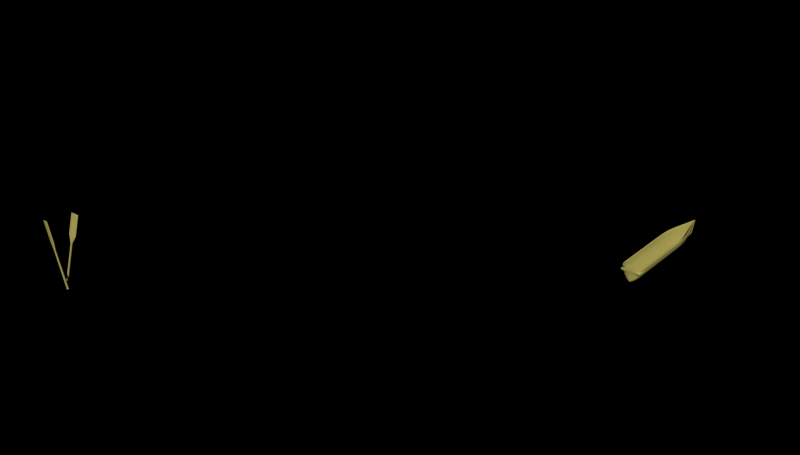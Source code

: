 # Source: Op6d_proa.blend  (saved by Blender 2.76.0; exported with 4.5.12 LTS)
import bpy
from mathutils import Matrix  # noqa: F401  (used for matrix-valued properties, if any)

bpy.ops.wm.read_factory_settings(use_empty=True)
scene = bpy.context.scene
scene.name = 'Scene'

# ---- collections
col_collection_1 = bpy.data.collections.new('Collection 1'); scene.collection.children.link(col_collection_1)

# ---- materials (node trees are filled in below, after node groups)
mat_wood = bpy.data.materials.new('Wood!')
mat_wood.alpha_threshold = 0.0
mat_wood.roughness = 0.5

# ---- material node trees
mat_wood.use_nodes = True; mat_wood.node_tree.nodes.clear()
_N = mat_wood.node_tree.nodes; _L = mat_wood.node_tree.links
n0 = _N.new('ShaderNodeOutputMaterial'); n0.name = 'Material Output'; n0.location = (300, 300)
n1 = _N.new('ShaderNodeBsdfDiffuse'); n1.name = 'Diffuse BSDF'; n1.location = (10, 300)
n1.inputs[0].default_value = (0.4385, 0.384, 0.1046, 1.0)
_L.new(n1.outputs[0], n0.inputs[0])
n0.is_active_output = True

# ---- world
world_world = bpy.data.worlds.new('World'); scene.world = world_world
world_world.use_nodes = True; world_world.node_tree.nodes.clear()
_N = world_world.node_tree.nodes; _L = world_world.node_tree.links
n0 = _N.new('ShaderNodeOutputWorld'); n0.name = 'World Output'; n0.location = (300, 300)
n1 = _N.new('ShaderNodeBackground'); n1.name = 'Background'; n1.location = (10, 300)
n1.inputs[0].default_value = (0.0, 0.0, 0.0, 1.0)
n1.inputs[1].default_value = 0.8
_L.new(n1.outputs[0], n0.inputs[0])
n0.is_active_output = True
world_world.color = (0.05088, 0.05088, 0.05088)
world_world.use_sun_shadow = False
world_world.sun_shadow_jitter_overblur = 0.0
world_world.cycles.sampling_method = 'MANUAL'
world_world.cycles.sample_map_resolution = 256

# ---- meshes
me_cylinder_003 = bpy.data.meshes.new('Cylinder.003')
me_cylinder_003.from_pydata([(5.008e-09, 1.204, -1.012), (-2.054e-07, 3.962, 0.7329), (1.043, 0.6022, -1.012), (0.5333, 1.981, 0.7219), (1.043, -0.6022, -1.012), (0.5333, -1.981, 0.7219), (-1.003e-07, -1.204, -1.012), (8.581e-08, -3.962, 0.7329), (-1.043, -0.6022, -1.012), (-0.5333, -1.981, 0.7219), (-1.043, 0.6022, -1.012), (-0.5333, 1.981, 0.7219), (-6.461e-09, 1.0, 0.4235), (0.7252, 0.5, 0.4235), (0.7252, -0.5, 0.4235), (-7.967e-08, -1.0, 0.4235), (-0.7252, -0.5, 0.4235), (-0.7252, 0.5, 0.4235), (-2.054e-07, 3.962, 1.531), (0.5333, 1.981, 1.531), (0.5333, -1.981, 1.531), (8.581e-08, -3.962, 1.531), (-0.5333, -1.981, 1.531), (-0.5333, 1.981, 1.531), (0.8589, 0.5, -0.9908), (0.8589, -0.5, -0.9908), (-8.703e-08, -1.0, -0.9908), (-0.8589, -0.5, -0.9908), (-0.8589, 0.5, -0.9908), (-3.259e-10, 1.0, -0.9908)], [], [(12, 1, 3, 13), (13, 3, 5, 14), (14, 5, 7, 15), (15, 7, 9, 16), (1, 11, 23, 18), (17, 11, 1, 12), (16, 9, 11, 17), (0, 2, 4, 6, 8, 10), (27, 16, 17, 28), (28, 17, 12, 29), (26, 15, 16, 27), (25, 14, 15, 26), (24, 13, 14, 25), (29, 12, 13, 24), (19, 18, 23, 22, 21, 20), (11, 9, 22, 23), (9, 7, 21, 22), (7, 5, 20, 21), (5, 3, 19, 20), (3, 1, 18, 19), (0, 29, 24, 2), (2, 24, 25, 4), (4, 25, 26, 6), (6, 26, 27, 8), (10, 28, 29, 0), (8, 27, 28, 10)])
me_cylinder_003.materials.append(mat_wood)
me_cylinder_003.use_remesh_preserve_volume = False
me_cylinder_003.use_remesh_preserve_attributes = False
me_cylinder_003.use_mirror_vertex_groups = False
me_cylinder_003.update()
me_cylinder_002 = bpy.data.meshes.new('Cylinder.002')
me_cylinder_002.from_pydata([(5.008e-09, 1.204, -1.012), (-2.054e-07, 3.962, 0.7329), (1.043, 0.6022, -1.012), (0.5333, 1.981, 0.7219), (1.043, -0.6022, -1.012), (0.5333, -1.981, 0.7219), (-1.003e-07, -1.204, -1.012), (8.581e-08, -3.962, 0.7329), (-1.043, -0.6022, -1.012), (-0.5333, -1.981, 0.7219), (-1.043, 0.6022, -1.012), (-0.5333, 1.981, 0.7219), (-6.461e-09, 1.0, 0.4235), (0.7252, 0.5, 0.4235), (0.7252, -0.5, 0.4235), (-7.967e-08, -1.0, 0.4235), (-0.7252, -0.5, 0.4235), (-0.7252, 0.5, 0.4235), (-2.054e-07, 3.962, 1.531), (0.5333, 1.981, 1.531), (0.5333, -1.981, 1.531), (8.581e-08, -3.962, 1.531), (-0.5333, -1.981, 1.531), (-0.5333, 1.981, 1.531), (0.8589, 0.5, -0.9908), (0.8589, -0.5, -0.9908), (-8.703e-08, -1.0, -0.9908), (-0.8589, -0.5, -0.9908), (-0.8589, 0.5, -0.9908), (-3.259e-10, 1.0, -0.9908)], [], [(12, 1, 3, 13), (13, 3, 5, 14), (14, 5, 7, 15), (15, 7, 9, 16), (1, 11, 23, 18), (17, 11, 1, 12), (16, 9, 11, 17), (0, 2, 4, 6, 8, 10), (27, 16, 17, 28), (28, 17, 12, 29), (26, 15, 16, 27), (25, 14, 15, 26), (24, 13, 14, 25), (29, 12, 13, 24), (19, 18, 23, 22, 21, 20), (11, 9, 22, 23), (9, 7, 21, 22), (7, 5, 20, 21), (5, 3, 19, 20), (3, 1, 18, 19), (0, 29, 24, 2), (2, 24, 25, 4), (4, 25, 26, 6), (6, 26, 27, 8), (10, 28, 29, 0), (8, 27, 28, 10)])
me_cylinder_002.materials.append(mat_wood)
me_cylinder_002.use_remesh_preserve_volume = False
me_cylinder_002.use_remesh_preserve_attributes = False
me_cylinder_002.use_mirror_vertex_groups = False
me_cylinder_002.update()
me_cylinder_001 = bpy.data.meshes.new('Cylinder.001')
me_cylinder_001.from_pydata([(0.9006, -0.3477, -2.308), (0.7025, -0.3477, 2.152), (0.8244, -0.7303, -2.308), (0.6414, -0.7303, 2.032), (0.6077, -1.055, -2.308), (0.4676, -1.055, 2.183), (0.2832, -1.272, -2.308), (0.2074, -1.272, 2.491), (0.0, -1.348, -2.308), (0.0, -1.348, 2.78), (0.8615, -0.3477, 1.727), (0.9006, -0.3477, 1.219), (0.9006, -0.3477, 0.7149), (0.9006, -0.3477, 0.211), (0.9006, -0.3477, -0.2929), (0.9006, -0.3477, -0.7967), (0.9006, -0.3477, -1.301), (0.9006, -0.3477, -1.805), (0.7368, -0.7303, 1.726), (0.8244, -0.7303, 1.219), (0.8244, -0.7303, 0.7149), (0.8244, -0.7303, 0.211), (0.8244, -0.7303, -0.2929), (0.8244, -0.7303, -0.7967), (0.8244, -0.7303, -1.301), (0.8244, -0.7303, -1.805), (0.5887, -1.055, 1.726), (0.6077, -1.055, 1.219), (0.6077, -1.055, 0.7149), (0.6077, -1.055, 0.211), (0.6077, -1.055, -0.2929), (0.6077, -1.055, -0.7967), (0.6077, -1.055, -1.301), (0.6077, -1.055, -1.805), (0.2832, -1.272, 1.727), (0.2832, -1.272, 1.219), (0.2832, -1.272, 0.7149), (0.2832, -1.272, 0.211), (0.2832, -1.272, -0.2929), (0.2832, -1.272, -0.7967), (0.2832, -1.272, -1.301), (0.2832, -1.272, -1.805), (0.0, -1.348, 1.727), (0.0, -1.348, 1.219), (0.0, -1.348, 0.7149), (0.0, -1.348, 0.211), (0.0, -1.348, -0.2929), (0.0, -1.348, -0.7967), (0.0, -1.348, -1.301), (0.0, -1.348, -1.805), (0.4352, -0.3477, 2.726), (0.1679, -0.3477, 3.233), (0.0, -0.3476, 3.573), (0.8057, -0.4938, -2.335), (0.6719, -0.539, 2.092), (0.8625, -0.539, -1.805), (0.8625, -0.539, -1.301), (0.8625, -0.539, -0.7967), (0.8625, -0.539, -0.2929), (0.8625, -0.539, 0.211), (0.8625, -0.539, 0.7149), (0.8625, -0.539, 1.219), (0.7941, -0.539, 1.727), (0.0, -0.8477, 3.319), (0.1876, -0.8096, 2.86), (0.4514, -0.7012, 2.454), (0.8435, -0.6347, -2.308), (0.8435, -0.6347, -1.805), (0.8435, -0.6347, -1.301), (0.8435, -0.6347, -0.7967), (0.8435, -0.6347, -0.2929), (0.8435, -0.6347, 0.211), (0.8435, -0.6347, 0.7149), (0.8435, -0.6347, 1.219), (0.7634, -0.6347, 1.726), (0.6567, -0.6347, 2.062), (0.0, -1.098, 3.05), (0.1975, -1.041, 2.677), (0.4595, -0.878, 2.319), (0.6872, -0.4433, 2.122), (0.0, -0.6039, 3.385), (0.1778, -0.5786, 3.047), (0.4433, -0.5244, 2.59), (0.8815, -0.4433, -2.308), (0.8815, -0.4433, -1.805), (0.8815, -0.4433, -1.301), (0.8815, -0.4433, -0.7967), (0.8815, -0.4433, -0.2929), (0.8815, -0.4433, 0.211), (0.8815, -0.4433, 0.7149), (0.8815, -0.4433, 1.219), (0.8278, -0.4433, 1.727), (0.8341, -0.3344, -2.249), (0.6228, -0.3228, 2.119), (0.7624, -0.7046, -2.249), (0.5608, -0.703, 2.002), (0.5602, -1.007, -2.249), (0.3952, -1.008, 2.157), (0.2575, -1.209, -2.249), (0.1537, -1.204, 2.466), (0.0, -1.28, -2.249), (0.0, -1.27, 2.734), (0.777, -0.3228, 1.709), (0.8131, -0.3269, 1.215), (0.8123, -0.3301, 0.7149), (0.8123, -0.3301, 0.211), (0.8123, -0.3301, -0.2929), (0.8123, -0.3301, -0.7967), (0.8123, -0.3301, -1.301), (0.8123, -0.3301, -1.805), (0.6541, -0.6997, 1.708), (0.741, -0.697, 1.213), (0.7413, -0.6959, 0.7149), (0.7413, -0.6959, 0.211), (0.7413, -0.6959, -0.2929), (0.7413, -0.6959, -0.7967), (0.7413, -0.6959, -1.301), (0.7413, -0.6959, -1.805), (0.5193, -0.9984, 1.715), (0.5425, -0.9927, 1.216), (0.544, -0.9911, 0.7149), (0.544, -0.9911, 0.211), (0.544, -0.9911, -0.2929), (0.544, -0.9911, -0.7967), (0.544, -0.9911, -1.301), (0.544, -0.9911, -1.805), (0.2452, -1.19, 1.724), (0.2485, -1.189, 1.219), (0.2488, -1.188, 0.7149), (0.2488, -1.188, 0.211), (0.2488, -1.188, -0.2929), (0.2488, -1.188, -0.7967), (0.2488, -1.188, -1.301), (0.2488, -1.188, -1.805), (0.0, -1.258, 1.727), (0.0, -1.258, 1.219), (0.0, -1.258, 0.7149), (0.0, -1.258, 0.211), (0.0, -1.258, -0.2929), (0.0, -1.258, -0.7967), (0.0, -1.258, -1.301), (0.0, -1.258, -1.805), (0.3587, -0.3205, 2.687), (0.09711, -0.3175, 3.187), (0.0, -0.3, 3.497), (0.8001, -0.5266, -2.245), (0.5916, -0.5143, 2.06), (0.7742, -0.5214, -1.805), (0.7742, -0.5214, -1.301), (0.7742, -0.5214, -0.7967), (0.7742, -0.5214, -0.2929), (0.7742, -0.5214, 0.211), (0.7742, -0.5214, 0.7149), (0.775, -0.5186, 1.213), (0.7096, -0.515, 1.707), (0.0, -0.7954, 3.246), (0.1152, -0.7773, 2.818), (0.3747, -0.6745, 2.415), (0.7552, -0.6171, -2.308), (0.7552, -0.6171, -1.805), (0.7552, -0.6171, -1.301), (0.7552, -0.6171, -0.7967), (0.7552, -0.6171, -0.2929), (0.7552, -0.6171, 0.211), (0.7552, -0.6171, 0.7149), (0.7559, -0.6151, 1.212), (0.6786, -0.6122, 1.706), (0.576, -0.6107, 2.03), (0.0, -1.037, 2.983), (0.1277, -1.005, 2.633), (0.383, -0.8511, 2.279), (0.6072, -0.4184, 2.089), (0.0, -0.5501, 3.37), (0.1045, -0.5498, 3.003), (0.3664, -0.4979, 2.551), (0.8191, -0.4309, -2.245), (0.7933, -0.4258, -1.805), (0.7933, -0.4258, -1.301), (0.7933, -0.4258, -0.7967), (0.7933, -0.4258, -0.2929), (0.7933, -0.4258, 0.211), (0.7933, -0.4258, 0.7149), (0.7941, -0.4226, 1.214), (0.7434, -0.4185, 1.708), (0.9006, -0.3477, -0.04091), (0.8244, -0.7303, -0.04091), (0.6077, -1.055, -0.04091), (0.2832, -1.272, -0.04091), (0.0, -1.348, -0.04091), (0.8625, -0.539, -0.04091), (0.8435, -0.6347, -0.04091), (0.8815, -0.4433, -0.04091), (0.8123, -0.3301, -0.04091), (0.7413, -0.6959, -0.04091), (0.544, -0.9911, -0.04091), (0.2488, -1.188, -0.04091), (0.0, -1.258, -0.04091), (0.7742, -0.5214, -0.04091), (0.7552, -0.6171, -0.04091), (0.7933, -0.4258, -0.04091), (0.9006, -0.3477, 0.9611), (0.8244, -0.7303, 0.9611), (0.6077, -1.055, 0.9611), (0.2832, -1.272, 0.9611), (0.0, -1.348, 0.9611), (0.8625, -0.539, 0.9611), (0.8435, -0.6347, 0.9611), (0.8815, -0.4433, 0.9611), (0.8127, -0.3286, 0.9592), (0.9006, -0.3477, -1.553), (0.8244, -0.7303, -1.553), (0.6077, -1.055, -1.553), (0.2832, -1.272, -1.553), (0.0, -1.348, -1.553), (0.8625, -0.539, -1.553), (0.8435, -0.6347, -1.553), (0.8815, -0.4433, -1.553), (0.8123, -0.3301, -1.553), (0.7413, -0.6959, -1.553), (0.544, -0.9911, -1.553), (0.2488, -1.188, -1.553), (0.0, -1.258, -1.553), (0.7742, -0.5214, -1.553), (0.7552, -0.6171, -1.553), (0.7933, -0.4258, -1.553), (0.834, -0.6825, -2.308), (0.7161, -0.8925, -2.308), (0.4455, -1.163, -2.308), (0.0919, -1.31, -2.308), (0.0, -1.309, -2.309), (0.8436, -0.4686, -2.321), (0.8246, -0.5643, -2.321), (0.0, -0.3477, -2.308), (0.0, -0.5163, -2.322), (0.0, -0.7303, -2.308), (0.0, -1.055, -2.308), (0.0, -1.272, -2.308), (0.8151, -0.6121, -2.321), (0.891, -0.3955, -2.308), (0.0, -0.4433, -2.308), (0.7588, -0.6609, -2.278), (0.6613, -0.856, -2.249), (0.4089, -1.108, -2.249), (0.07905, -1.245, -2.249), (0.0, -1.244, -2.249), (0.8096, -0.4787, -2.245), (0.7776, -0.5718, -2.277), (0.0, -0.3344, -2.249), (0.0, -0.5266, -2.245), (0.0, -0.7046, -2.249), (0.0, -1.007, -2.249), (0.0, -1.209, -2.249), (0.7812, -0.6156, -2.247), (0.8266, -0.3827, -2.247), (0.0, -0.4309, -2.245), (0.8673, -0.341, -2.279), (0.0, -0.341, -2.279), (0.0, -0.4787, -2.245), (0.0, -0.3827, -2.247), (0.0, -0.6156, -2.247), (0.0, -0.856, -2.249), (0.0, -1.108, -2.249), (0.0, -0.4798, -2.315), (0.0, -0.3955, -2.308), (0.0, -0.8925, -2.308), (0.0, -1.163, -2.308), (0.0, -0.6234, -2.315), (0.0, -1.294, 2.911), (0.0, -0.4082, 3.557), (0.0, -1.237, 3.33), (0.0, -1.258, 3.301), (0.0, -0.6798, 3.493), (0.0, -1.289, 2.7), (0.0, -0.3183, 3.462), (0.0, -0.8137, 3.212), (0.0, -1.055, 2.949), (0.0, -0.5684, 3.335), (0.0, -1.294, 2.911), (0.0, -0.4082, 3.557), (0.0, -1.237, 3.33), (0.0, -1.258, 3.301), (0.0, -0.6798, 3.493)], [], [(74, 75, 3, 18), (18, 3, 5, 26), (26, 5, 7, 34), (34, 7, 9, 42), (6, 41, 49, 8, 228), (212, 40, 48, 213), (40, 39, 47, 48), (39, 38, 46, 47), (187, 37, 45, 188), (37, 36, 44, 45), (203, 35, 43, 204), (35, 34, 42, 43), (4, 33, 41, 6, 227), (211, 32, 40, 212), (32, 31, 39, 40), (31, 30, 38, 39), (186, 29, 37, 187), (29, 28, 36, 37), (202, 27, 35, 203), (27, 26, 34, 35), (2, 25, 33, 4, 226), (210, 24, 32, 211), (24, 23, 31, 32), (23, 22, 30, 31), (185, 21, 29, 186), (21, 20, 28, 29), (201, 19, 27, 202), (19, 18, 26, 27), (66, 67, 25, 2, 225), (215, 68, 24, 210), (68, 69, 23, 24), (69, 70, 22, 23), (190, 71, 21, 185), (71, 72, 20, 21), (206, 73, 19, 201), (73, 74, 18, 19), (80, 81, 51, 52), (81, 82, 50, 51), (75, 78, 5, 3), (79, 82, 65, 54), (77, 78, 65, 64), (76, 77, 64, 63), (90, 91, 62, 61), (207, 90, 61, 205), (88, 89, 60, 59), (191, 88, 59, 189), (86, 87, 58, 57), (85, 86, 57, 56), (216, 85, 56, 214), (83, 84, 55, 53, 230), (91, 79, 54, 62), (9, 7, 77, 76), (7, 5, 78, 77), (54, 65, 78, 75), (61, 62, 74, 73), (205, 61, 73, 206), (59, 60, 72, 71), (189, 59, 71, 190), (57, 58, 70, 69), (56, 57, 69, 68), (214, 56, 68, 215), (53, 55, 67, 66, 231), (62, 54, 75, 74), (8, 229, 228), (158, 246, 240), (263, 232, 0, 238), (262, 239, 83, 230), (10, 1, 79, 91), (0, 17, 84, 83, 238), (209, 16, 85, 216), (16, 15, 86, 85), (15, 14, 87, 86), (184, 13, 88, 191), (13, 12, 89, 88), (200, 11, 90, 207), (11, 10, 91, 90), (1, 50, 82, 79), (64, 65, 82, 81), (63, 64, 81, 80), (110, 95, 167, 166), (118, 97, 95, 110), (126, 99, 97, 118), (134, 101, 99, 126), (100, 141, 133, 98, 243), (221, 140, 132, 220), (140, 139, 131, 132), (139, 138, 130, 131), (196, 137, 129, 195), (137, 136, 128, 129), (136, 135, 127, 128), (135, 134, 126, 127), (98, 133, 125, 96, 242), (220, 132, 124, 219), (132, 131, 123, 124), (131, 130, 122, 123), (195, 129, 121, 194), (129, 128, 120, 121), (128, 127, 119, 120), (127, 126, 118, 119), (96, 125, 117, 94, 241), (219, 124, 116, 218), (124, 123, 115, 116), (123, 122, 114, 115), (194, 121, 113, 193), (121, 120, 112, 113), (120, 119, 111, 112), (119, 118, 110, 111), (94, 117, 159, 158, 240), (218, 116, 160, 223), (116, 115, 161, 160), (115, 114, 162, 161), (193, 113, 163, 198), (113, 112, 164, 163), (112, 111, 165, 164), (111, 110, 166, 165), (144, 143, 173, 172), (143, 142, 174, 173), (95, 97, 170, 167), (146, 157, 174, 171), (156, 157, 170, 169), (155, 156, 169, 168), (153, 154, 183, 182), (152, 153, 182, 181), (151, 152, 181, 180), (197, 151, 180, 199), (149, 150, 179, 178), (222, 148, 177, 224), (145, 147, 176, 175, 245), (154, 146, 171, 183), (168, 169, 99, 101), (169, 170, 97, 99), (167, 170, 157, 146), (165, 166, 154, 153), (164, 165, 153, 152), (163, 164, 152, 151), (198, 163, 151, 197), (161, 162, 150, 149), (160, 161, 149, 148), (223, 160, 148, 222), (158, 159, 147, 145, 246), (166, 167, 146, 154), (98, 251, 243), (261, 251, 98, 242), (260, 250, 96, 241), (259, 252, 145, 248), (183, 171, 93, 102), (175, 176, 109, 92, 253), (224, 177, 108, 217), (177, 178, 107, 108), (178, 179, 106, 107), (199, 180, 105, 192), (180, 181, 104, 105), (181, 182, 103, 208, 104), (182, 183, 102, 103), (171, 174, 142, 93), (173, 174, 157, 156), (172, 173, 156, 155), (17, 0, 255, 92, 109), (1, 10, 102, 93), (10, 11, 103, 102), (200, 12, 104, 208), (12, 13, 105, 104), (184, 14, 106, 192), (14, 15, 107, 106), (15, 16, 108, 107), (209, 17, 109, 217), (50, 1, 93, 142), (51, 50, 142, 143), (52, 51, 143, 144), (66, 225, 231), (148, 149, 178, 177), (13, 184, 192, 105), (179, 199, 192, 106), (162, 198, 197, 150), (150, 197, 199, 179), (114, 193, 198, 162), (122, 194, 193, 114), (130, 195, 194, 122), (138, 196, 195, 130), (14, 184, 191, 87), (58, 189, 190, 70), (87, 191, 189, 58), (70, 190, 185, 22), (22, 185, 186, 30), (30, 186, 187, 38), (38, 187, 188, 46), (11, 200, 208, 103), (12, 200, 207, 89), (60, 205, 206, 72), (89, 207, 205, 60), (72, 206, 201, 20), (20, 201, 202, 28), (28, 202, 203, 36), (36, 203, 204, 44), (16, 209, 217, 108), (176, 224, 217, 109), (159, 223, 222, 147), (147, 222, 224, 176), (117, 218, 223, 159), (125, 219, 218, 117), (133, 220, 219, 125), (141, 221, 220, 133), (17, 209, 216, 84), (55, 214, 215, 67), (84, 216, 214, 55), (67, 215, 210, 25), (25, 210, 211, 33), (33, 211, 212, 41), (41, 212, 213, 49), (255, 256, 247, 92), (0, 232, 256, 255), (231, 237, 53), (231, 225, 237), (225, 2, 237), (145, 245, 257, 248), (245, 175, 254, 257), (175, 253, 258, 254), (253, 92, 247, 258), (249, 94, 252, 259), (249, 260, 241, 94), (250, 261, 242, 96), (243, 244, 100), (243, 251, 244), (233, 262, 230, 53), (239, 263, 238, 83), (240, 252, 94), (240, 246, 252), (246, 145, 252), (2, 226, 264, 234), (226, 4, 235, 264), (4, 227, 265, 235), (227, 6, 236, 265), (228, 236, 6), (228, 229, 236), (237, 266, 233, 53), (234, 266, 237, 2), (52, 144, 273, 268), (76, 63, 269, 270), (80, 52, 268, 271), (9, 76, 270, 267), (63, 80, 271, 269), (155, 168, 275, 274), (144, 172, 276, 273), (168, 101, 272, 275), (172, 155, 274, 276), (269, 271, 281, 279), (270, 269, 279, 280), (267, 270, 280, 277), (271, 268, 278, 281)])
me_cylinder_001.polygons.foreach_set('use_smooth', [True] * 249)
me_cylinder_001.materials.append(mat_wood)
me_cylinder_001.use_remesh_preserve_volume = False
me_cylinder_001.use_remesh_preserve_attributes = False
me_cylinder_001.use_mirror_vertex_groups = False
me_cylinder_001.update()

# ---- objects
ob_oarfloor = bpy.data.objects.new('OarFloor', me_cylinder_003)
ob_oarsupport = bpy.data.objects.new('OarSupport', me_cylinder_002)
ob_rowboat = bpy.data.objects.new('RowBoat', me_cylinder_001)

# ---- transforms, parenting, visibility, modifiers, constraints
ob_oarfloor.location = (-23.17, -28.51, 0.7186)
ob_oarfloor.rotation_euler = (-0.1284, -0.1018, 1.466)
ob_oarfloor.scale = (0.05728, 0.05728, 1.707)
ob_oarfloor.lineart.crease_threshold = 0.0
_m = ob_oarfloor.modifiers.new('Collision', 'COLLISION')
ob_oarsupport.location = (-23.2, -27.7, 0.8945)
ob_oarsupport.rotation_euler = (12.77, 0.09916, 1.857)
ob_oarsupport.scale = (0.05728, 0.05728, 1.707)
ob_oarsupport.lineart.crease_threshold = 0.0
_m = ob_oarsupport.modifiers.new('Collision', 'COLLISION')
ob_rowboat.location = (-0.005595, -1.131, -1.338)
ob_rowboat.rotation_euler = (1.569, 0.004956, -3.145)
ob_rowboat.scale = (0.7927, 0.9768, 1.446)
ob_rowboat.lineart.crease_threshold = 0.0
_m = ob_rowboat.modifiers.new('Subsurf', 'SUBSURF')
_m.uv_smooth = 'PRESERVE_CORNERS'
_m.quality = 1
_m.levels = 3
_m.render_levels = 1
_m.show_only_control_edges = False
_m = ob_rowboat.modifiers.new('Mirror', 'MIRROR')
_m.use_clip = True
_m.merge_threshold = 0.009

# ---- collection membership
col_collection_1.objects.link(ob_oarfloor)
col_collection_1.objects.link(ob_oarsupport)
col_collection_1.objects.link(ob_rowboat)

# ---- scene / render settings (as saved in the file)
scene.frame_start = 1; scene.frame_end = 251; scene.frame_set(53)
scene.render.engine = 'CYCLES'
scene.render.resolution_x = 1900
scene.render.fps = 10
scene.render.dither_intensity = 0.0
scene.render.use_motion_blur = True
scene.cycles.use_denoising = False
scene.cycles.samples = 15000
scene.cycles.sampling_pattern = 'TABULATED_SOBOL'
scene.cycles.light_sampling_threshold = 0.0
scene.cycles.use_adaptive_sampling = False
scene.cycles.use_light_tree = False
scene.cycles.blur_glossy = 0.06
scene.cycles.pixel_filter_type = 'GAUSSIAN'
scene.cycles.sample_clamp_indirect = 0.0
scene.view_settings.view_transform = 'Standard'
bpy.context.view_layer.update()

# ---- added for rendering (the .blend has no active camera and no usable light): camera, sun
cam_auto = bpy.data.cameras.new('AutoCamera')
cam_auto.lens = 50.0
cam_auto.sensor_width = 36.0
cam_auto.clip_end = 1000.0
ob_auto_camera = bpy.data.objects.new('AutoCamera', cam_auto)
scene.collection.objects.link(ob_auto_camera)
ob_auto_camera.location = (26.8055, -58.397, 31.0747)
ob_auto_camera.rotation_euler = (1.09748, -7.21219e-08, 0.694738)
scene.camera = ob_auto_camera
light_auto_sun = bpy.data.lights.new('AutoSun', 'SUN')
light_auto_sun.energy = 3.0
light_auto_sun.angle = 0.0523599
ob_auto_sun = bpy.data.objects.new('AutoSun', light_auto_sun)
scene.collection.objects.link(ob_auto_sun)
ob_auto_sun.rotation_euler = (0.872665, 0.174533, 0.523599)
bpy.context.view_layer.update()
